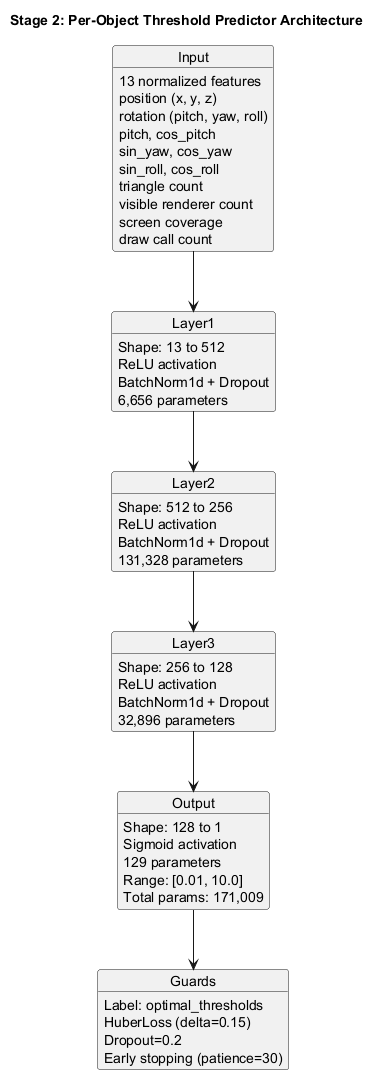

The diagram above was rendered by PlantUML. Its source (embedded in the PNG):
@startuml Stage_2_ModelArchitecture

title Stage 2: Per-Object Threshold Predictor Architecture

object Input
object Layer1
object Layer2
object Layer3
object Output
object Guards

Input : 13 normalized features
Input : position (x, y, z)
Input : rotation (pitch, yaw, roll)
Input : pitch, cos_pitch
Input : sin_yaw, cos_yaw
Input : sin_roll, cos_roll
Input : triangle count
Input : visible renderer count
Input : screen coverage
Input : draw call count

Layer1 : Shape: 13 to 512
Layer1 : ReLU activation
Layer1 : BatchNorm1d + Dropout
Layer1 : 6,656 parameters

Layer2 : Shape: 512 to 256
Layer2 : ReLU activation
Layer2 : BatchNorm1d + Dropout
Layer2 : 131,328 parameters

Layer3 : Shape: 256 to 128
Layer3 : ReLU activation
Layer3 : BatchNorm1d + Dropout
Layer3 : 32,896 parameters

Output : Shape: 128 to 1
Output : Sigmoid activation
Output : 129 parameters
Output : Range: [0.01, 10.0]
Output : Total params: 171,009

Guards : Label: optimal_thresholds
Guards : HuberLoss (delta=0.15)
Guards : Dropout=0.2
Guards : Early stopping (patience=30)

Input --> Layer1
Layer1 --> Layer2
Layer2 --> Layer3
Layer3 --> Output
Output --> Guards

@enduml